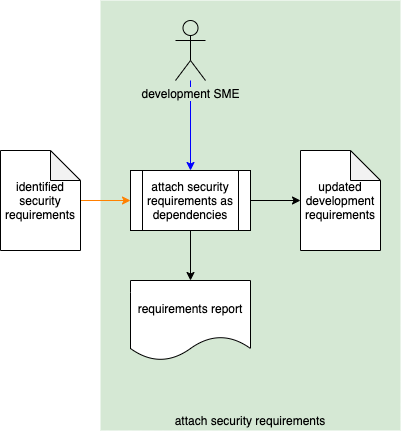

The diagram above was exported from draw.io. Its source (the exported page's mxGraphModel, read from the mxfile embedded in the PNG):
<mxGraphModel dx="1106" dy="997" grid="1" gridSize="10" guides="1" tooltips="1" connect="1" arrows="1" fold="1" page="1" pageScale="1" pageWidth="1100" pageHeight="850" math="0" shadow="0">
  <root>
    <mxCell id="0" />
    <mxCell id="1" parent="0" />
    <mxCell id="2" value="" style="rounded=0;whiteSpace=wrap;html=1;strokeColor=none;fillColor=#D5E8D4;" vertex="1" parent="1">
      <mxGeometry x="620" y="170" width="300" height="430" as="geometry" />
    </mxCell>
    <mxCell id="3" value="requirements report" style="shape=document;whiteSpace=wrap;html=1;boundedLbl=1;" vertex="1" parent="1">
      <mxGeometry x="650" y="450" width="120" height="80" as="geometry" />
    </mxCell>
    <mxCell id="4" style="edgeStyle=orthogonalEdgeStyle;rounded=0;orthogonalLoop=1;jettySize=auto;html=1;entryX=0.5;entryY=0;entryDx=0;entryDy=0;strokeColor=#0000FF;" edge="1" target="7" parent="1">
      <mxGeometry relative="1" as="geometry">
        <mxPoint x="710" y="250" as="sourcePoint" />
      </mxGeometry>
    </mxCell>
    <mxCell id="5" style="edgeStyle=orthogonalEdgeStyle;rounded=0;orthogonalLoop=1;jettySize=auto;html=1;entryX=0;entryY=0.5;entryDx=0;entryDy=0;entryPerimeter=0;" edge="1" source="7" target="8" parent="1">
      <mxGeometry relative="1" as="geometry" />
    </mxCell>
    <mxCell id="6" style="edgeStyle=orthogonalEdgeStyle;rounded=0;orthogonalLoop=1;jettySize=auto;html=1;entryX=0.5;entryY=0;entryDx=0;entryDy=0;exitX=0.5;exitY=1;exitDx=0;exitDy=0;" edge="1" source="7" target="3" parent="1">
      <mxGeometry relative="1" as="geometry" />
    </mxCell>
    <mxCell id="7" value="attach security requirements as dependencies" style="shape=process;whiteSpace=wrap;html=1;backgroundOutline=1;" vertex="1" parent="1">
      <mxGeometry x="650" y="340" width="120" height="60" as="geometry" />
    </mxCell>
    <mxCell id="8" value="updated development requirements" style="shape=note;whiteSpace=wrap;html=1;backgroundOutline=1;darkOpacity=0.05;" vertex="1" parent="1">
      <mxGeometry x="820" y="320" width="80" height="100" as="geometry" />
    </mxCell>
    <mxCell id="9" value="attach security requirements" style="text;html=1;strokeColor=none;fillColor=none;align=center;verticalAlign=middle;whiteSpace=wrap;rounded=0;" vertex="1" parent="1">
      <mxGeometry x="620" y="580" width="300" height="20" as="geometry" />
    </mxCell>
    <mxCell id="10" value="&lt;span style=&quot;background-color: rgb(213 , 232 , 212)&quot;&gt;development SME&lt;/span&gt;" style="shape=umlActor;verticalLabelPosition=bottom;labelBackgroundColor=#ffffff;verticalAlign=top;html=1;outlineConnect=0;fillColor=none;" vertex="1" parent="1">
      <mxGeometry x="695" y="190" width="30" height="60" as="geometry" />
    </mxCell>
    <mxCell id="11" style="edgeStyle=orthogonalEdgeStyle;rounded=0;orthogonalLoop=1;jettySize=auto;html=1;entryX=0;entryY=0.5;entryDx=0;entryDy=0;strokeColor=#FF8000;" edge="1" source="12" target="7" parent="1">
      <mxGeometry relative="1" as="geometry" />
    </mxCell>
    <mxCell id="12" value="identified security requirements" style="shape=note;whiteSpace=wrap;html=1;backgroundOutline=1;darkOpacity=0.05;" vertex="1" parent="1">
      <mxGeometry x="520" y="320" width="80" height="100" as="geometry" />
    </mxCell>
  </root>
</mxGraphModel>